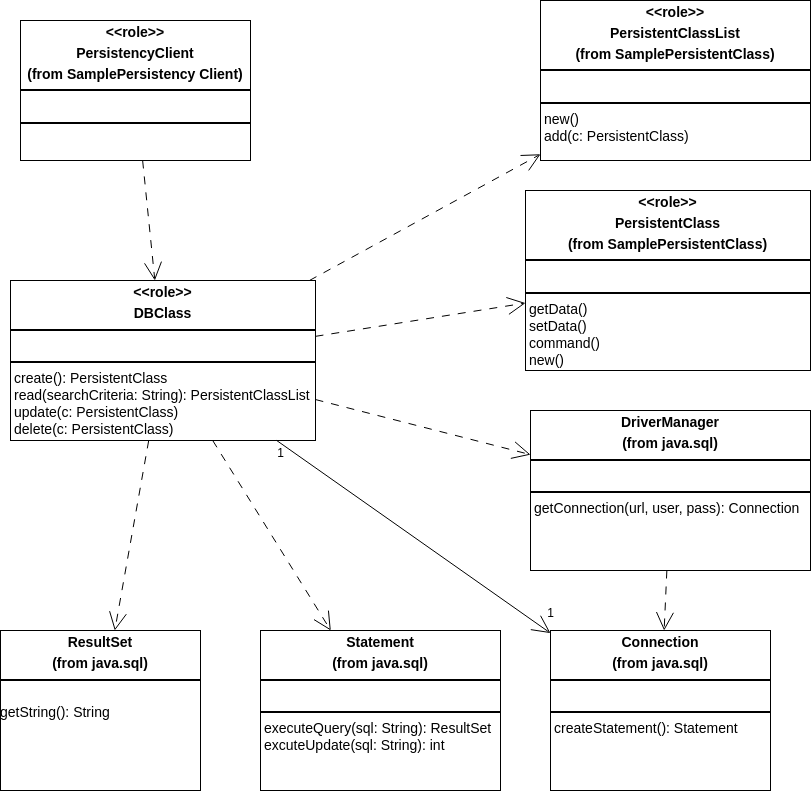

The diagram above was exported from draw.io. Its source (the exported page's mxGraphModel, read from the mxfile embedded in the PNG):
<mxGraphModel dx="2452" dy="2092" grid="1" gridSize="10" guides="1" tooltips="1" connect="1" arrows="1" fold="1" page="1" pageScale="1" pageWidth="850" pageHeight="1100" math="0" shadow="0">
  <root>
    <mxCell id="0" />
    <mxCell id="1" parent="0" />
    <mxCell id="Cc3Bo69zgKsmx6tdAahY-10" style="rounded=0;orthogonalLoop=1;jettySize=auto;html=1;dashed=1;endSize=16;endArrow=open;endFill=0;dashPattern=8 8;" edge="1" parent="1" source="Cc3Bo69zgKsmx6tdAahY-1" target="Cc3Bo69zgKsmx6tdAahY-2">
      <mxGeometry relative="1" as="geometry" />
    </mxCell>
    <mxCell id="Cc3Bo69zgKsmx6tdAahY-1" value="&lt;p style=&quot;margin:0px;margin-top:4px;text-align:center;&quot;&gt;&lt;b&gt;&amp;lt;&amp;lt;role&amp;gt;&amp;gt;&lt;/b&gt;&lt;/p&gt;&lt;p style=&quot;margin:0px;margin-top:4px;text-align:center;&quot;&gt;&lt;b&gt;PersistencyClient&lt;/b&gt;&lt;/p&gt;&lt;p style=&quot;margin:0px;margin-top:4px;text-align:center;&quot;&gt;&lt;b&gt;(from SamplePersistency Client)&lt;/b&gt;&lt;/p&gt;&lt;hr style=&quot;border-style:solid;&quot;&gt;&lt;p style=&quot;margin:0px;margin-left:4px;&quot;&gt;&lt;br&gt;&lt;/p&gt;&lt;hr style=&quot;border-style:solid;&quot;&gt;&lt;p style=&quot;margin:0px;margin-left:4px;&quot;&gt;&lt;br&gt;&lt;/p&gt;" style="verticalAlign=top;align=left;overflow=fill;html=1;whiteSpace=wrap;fontSize=14;" vertex="1" parent="1">
      <mxGeometry x="-70" width="230" height="140" as="geometry" />
    </mxCell>
    <mxCell id="Cc3Bo69zgKsmx6tdAahY-2" value="&lt;p style=&quot;margin:0px;margin-top:4px;text-align:center;&quot;&gt;&lt;b&gt;&amp;lt;&amp;lt;role&amp;gt;&amp;gt;&lt;/b&gt;&lt;/p&gt;&lt;p style=&quot;margin:0px;margin-top:4px;text-align:center;&quot;&gt;&lt;b&gt;DBClass&lt;/b&gt;&lt;/p&gt;&lt;hr style=&quot;border-style:solid;&quot;&gt;&lt;p style=&quot;margin:0px;margin-left:4px;&quot;&gt;&lt;br&gt;&lt;/p&gt;&lt;hr style=&quot;border-style:solid;&quot;&gt;&lt;p style=&quot;margin:0px;margin-left:4px;&quot;&gt;create(): PersistentClass&lt;/p&gt;&lt;p style=&quot;margin:0px;margin-left:4px;&quot;&gt;read(searchCriteria: String): PersistentClassList&lt;/p&gt;&lt;p style=&quot;margin:0px;margin-left:4px;&quot;&gt;update(c: PersistentClass)&lt;/p&gt;&lt;p style=&quot;margin:0px;margin-left:4px;&quot;&gt;delete(c: PersistentClass)&lt;/p&gt;" style="verticalAlign=top;align=left;overflow=fill;html=1;whiteSpace=wrap;fontSize=14;" vertex="1" parent="1">
      <mxGeometry x="-80" y="260" width="305" height="160" as="geometry" />
    </mxCell>
    <mxCell id="Cc3Bo69zgKsmx6tdAahY-3" value="&lt;p style=&quot;margin:0px;margin-top:4px;text-align:center;&quot;&gt;&lt;b&gt;&amp;lt;&amp;lt;role&amp;gt;&amp;gt;&lt;/b&gt;&lt;/p&gt;&lt;p style=&quot;margin:0px;margin-top:4px;text-align:center;&quot;&gt;&lt;b&gt;PersistentClassList&lt;/b&gt;&lt;/p&gt;&lt;p style=&quot;margin:0px;margin-top:4px;text-align:center;&quot;&gt;&lt;b&gt;(from SamplePersistentClass)&lt;/b&gt;&lt;/p&gt;&lt;hr style=&quot;border-style:solid;&quot;&gt;&lt;p style=&quot;margin:0px;margin-left:4px;&quot;&gt;&lt;br&gt;&lt;/p&gt;&lt;hr style=&quot;border-style:solid;&quot;&gt;&lt;p style=&quot;margin:0px;margin-left:4px;&quot;&gt;new()&lt;/p&gt;&lt;p style=&quot;margin:0px;margin-left:4px;&quot;&gt;add(c: PersistentClass)&lt;/p&gt;" style="verticalAlign=top;align=left;overflow=fill;html=1;whiteSpace=wrap;fontSize=14;" vertex="1" parent="1">
      <mxGeometry x="450" y="-20" width="270" height="160" as="geometry" />
    </mxCell>
    <mxCell id="Cc3Bo69zgKsmx6tdAahY-4" value="&lt;p style=&quot;margin:0px;margin-top:4px;text-align:center;&quot;&gt;&lt;b&gt;&amp;lt;&amp;lt;role&amp;gt;&amp;gt;&lt;/b&gt;&lt;/p&gt;&lt;p style=&quot;margin:0px;margin-top:4px;text-align:center;&quot;&gt;&lt;b&gt;PersistentClass&lt;/b&gt;&lt;/p&gt;&lt;p style=&quot;margin:0px;margin-top:4px;text-align:center;&quot;&gt;&lt;b&gt;(from SamplePersistentClass)&lt;/b&gt;&lt;/p&gt;&lt;hr style=&quot;border-style:solid;&quot;&gt;&lt;p style=&quot;margin:0px;margin-left:4px;&quot;&gt;&lt;br&gt;&lt;/p&gt;&lt;hr style=&quot;border-style:solid;&quot;&gt;&lt;p style=&quot;margin:0px;margin-left:4px;&quot;&gt;getData()&lt;/p&gt;&lt;p style=&quot;margin:0px;margin-left:4px;&quot;&gt;setData()&lt;/p&gt;&lt;p style=&quot;margin:0px;margin-left:4px;&quot;&gt;command()&lt;/p&gt;&lt;p style=&quot;margin:0px;margin-left:4px;&quot;&gt;new()&lt;/p&gt;" style="verticalAlign=top;align=left;overflow=fill;html=1;whiteSpace=wrap;fontSize=14;" vertex="1" parent="1">
      <mxGeometry x="435" y="170" width="285" height="180" as="geometry" />
    </mxCell>
    <mxCell id="Cc3Bo69zgKsmx6tdAahY-5" value="&lt;p style=&quot;margin:0px;margin-top:4px;text-align:center;&quot;&gt;&lt;b&gt;DriverManager&lt;/b&gt;&lt;/p&gt;&lt;p style=&quot;margin:0px;margin-top:4px;text-align:center;&quot;&gt;&lt;b&gt;(from java.sql)&lt;/b&gt;&lt;/p&gt;&lt;hr style=&quot;border-style:solid;&quot;&gt;&lt;p style=&quot;margin:0px;margin-left:4px;&quot;&gt;&lt;br&gt;&lt;/p&gt;&lt;hr style=&quot;border-style:solid;&quot;&gt;&lt;p style=&quot;margin:0px;margin-left:4px;&quot;&gt;getConnection(url, user, pass): Connection&lt;/p&gt;" style="verticalAlign=top;align=left;overflow=fill;html=1;whiteSpace=wrap;fontSize=14;" vertex="1" parent="1">
      <mxGeometry x="440" y="390" width="280" height="160" as="geometry" />
    </mxCell>
    <mxCell id="Cc3Bo69zgKsmx6tdAahY-7" value="&lt;p style=&quot;margin:0px;margin-top:4px;text-align:center;&quot;&gt;&lt;b&gt;Connection&lt;/b&gt;&lt;/p&gt;&lt;p style=&quot;margin:0px;margin-top:4px;text-align:center;&quot;&gt;&lt;b&gt;(from java.sql)&lt;/b&gt;&lt;/p&gt;&lt;hr style=&quot;border-style:solid;&quot;&gt;&lt;p style=&quot;margin:0px;margin-left:4px;&quot;&gt;&lt;br&gt;&lt;/p&gt;&lt;hr style=&quot;border-style:solid;&quot;&gt;&lt;p style=&quot;margin:0px;margin-left:4px;&quot;&gt;createStatement(): Statement&lt;/p&gt;" style="verticalAlign=top;align=left;overflow=fill;html=1;whiteSpace=wrap;fontSize=14;" vertex="1" parent="1">
      <mxGeometry x="460" y="610" width="220" height="160" as="geometry" />
    </mxCell>
    <mxCell id="Cc3Bo69zgKsmx6tdAahY-8" value="&lt;p style=&quot;margin:0px;margin-top:4px;text-align:center;&quot;&gt;&lt;b style=&quot;background-color: transparent; color: light-dark(rgb(0, 0, 0), rgb(255, 255, 255));&quot;&gt;Statement&lt;/b&gt;&lt;/p&gt;&lt;p style=&quot;margin:0px;margin-top:4px;text-align:center;&quot;&gt;&lt;b style=&quot;background-color: transparent; color: light-dark(rgb(0, 0, 0), rgb(255, 255, 255));&quot;&gt;(from java.sql)&lt;/b&gt;&lt;/p&gt;&lt;hr style=&quot;border-style:solid;&quot;&gt;&lt;p style=&quot;margin:0px;margin-left:4px;&quot;&gt;&lt;br&gt;&lt;/p&gt;&lt;hr style=&quot;border-style:solid;&quot;&gt;&lt;p style=&quot;margin:0px;margin-left:4px;&quot;&gt;executeQuery(sql: String): ResultSet&lt;/p&gt;&lt;p style=&quot;margin:0px;margin-left:4px;&quot;&gt;excuteUpdate(sql: String): int&lt;/p&gt;" style="verticalAlign=top;align=left;overflow=fill;html=1;whiteSpace=wrap;fontSize=14;" vertex="1" parent="1">
      <mxGeometry x="170" y="610" width="240" height="160" as="geometry" />
    </mxCell>
    <mxCell id="Cc3Bo69zgKsmx6tdAahY-9" value="&lt;p style=&quot;margin:0px;margin-top:4px;text-align:center;&quot;&gt;&lt;b style=&quot;background-color: transparent; color: light-dark(rgb(0, 0, 0), rgb(255, 255, 255));&quot;&gt;ResultSet&lt;/b&gt;&lt;/p&gt;&lt;p style=&quot;margin:0px;margin-top:4px;text-align:center;&quot;&gt;&lt;b style=&quot;background-color: transparent; color: light-dark(rgb(0, 0, 0), rgb(255, 255, 255));&quot;&gt;(from java.sql)&lt;/b&gt;&lt;/p&gt;&lt;hr style=&quot;border-style:solid;&quot;&gt;&lt;p style=&quot;margin:0px;margin-left:4px;&quot;&gt;&lt;br&gt;&lt;/p&gt;getString(): String" style="verticalAlign=top;align=left;overflow=fill;html=1;whiteSpace=wrap;fontSize=14;" vertex="1" parent="1">
      <mxGeometry x="-90" y="610" width="200" height="160" as="geometry" />
    </mxCell>
    <mxCell id="Cc3Bo69zgKsmx6tdAahY-12" style="rounded=0;orthogonalLoop=1;jettySize=auto;html=1;dashed=1;endSize=16;endArrow=open;endFill=0;dashPattern=8 8;" edge="1" parent="1" source="Cc3Bo69zgKsmx6tdAahY-2" target="Cc3Bo69zgKsmx6tdAahY-3">
      <mxGeometry relative="1" as="geometry">
        <mxPoint x="185" y="200" as="sourcePoint" />
        <mxPoint x="185" y="250" as="targetPoint" />
      </mxGeometry>
    </mxCell>
    <mxCell id="Cc3Bo69zgKsmx6tdAahY-13" style="rounded=0;orthogonalLoop=1;jettySize=auto;html=1;dashed=1;endSize=16;endArrow=open;endFill=0;dashPattern=8 8;" edge="1" parent="1" source="Cc3Bo69zgKsmx6tdAahY-2" target="Cc3Bo69zgKsmx6tdAahY-4">
      <mxGeometry relative="1" as="geometry">
        <mxPoint x="375" y="255" as="sourcePoint" />
        <mxPoint x="550" y="185" as="targetPoint" />
      </mxGeometry>
    </mxCell>
    <mxCell id="Cc3Bo69zgKsmx6tdAahY-14" style="rounded=0;orthogonalLoop=1;jettySize=auto;html=1;dashed=1;endSize=16;endArrow=open;endFill=0;dashPattern=8 8;" edge="1" parent="1" source="Cc3Bo69zgKsmx6tdAahY-2" target="Cc3Bo69zgKsmx6tdAahY-5">
      <mxGeometry relative="1" as="geometry">
        <mxPoint x="385" y="265" as="sourcePoint" />
        <mxPoint x="560" y="195" as="targetPoint" />
      </mxGeometry>
    </mxCell>
    <mxCell id="Cc3Bo69zgKsmx6tdAahY-15" style="rounded=0;orthogonalLoop=1;jettySize=auto;html=1;dashed=1;endSize=16;endArrow=open;endFill=0;dashPattern=8 8;" edge="1" parent="1" source="Cc3Bo69zgKsmx6tdAahY-5" target="Cc3Bo69zgKsmx6tdAahY-7">
      <mxGeometry relative="1" as="geometry">
        <mxPoint x="215" y="225" as="sourcePoint" />
        <mxPoint x="500" y="578.125" as="targetPoint" />
      </mxGeometry>
    </mxCell>
    <mxCell id="Cc3Bo69zgKsmx6tdAahY-16" style="rounded=0;orthogonalLoop=1;jettySize=auto;html=1;dashed=1;endSize=16;endArrow=open;endFill=0;dashPattern=8 8;" edge="1" parent="1" source="Cc3Bo69zgKsmx6tdAahY-2" target="Cc3Bo69zgKsmx6tdAahY-8">
      <mxGeometry relative="1" as="geometry">
        <mxPoint x="405" y="285" as="sourcePoint" />
        <mxPoint x="580" y="215" as="targetPoint" />
      </mxGeometry>
    </mxCell>
    <mxCell id="Cc3Bo69zgKsmx6tdAahY-17" style="rounded=0;orthogonalLoop=1;jettySize=auto;html=1;dashed=1;endSize=16;endArrow=open;endFill=0;dashPattern=8 8;" edge="1" parent="1" source="Cc3Bo69zgKsmx6tdAahY-2" target="Cc3Bo69zgKsmx6tdAahY-9">
      <mxGeometry relative="1" as="geometry">
        <mxPoint x="415" y="295" as="sourcePoint" />
        <mxPoint x="590" y="225" as="targetPoint" />
      </mxGeometry>
    </mxCell>
    <mxCell id="Cc3Bo69zgKsmx6tdAahY-18" style="rounded=0;orthogonalLoop=1;jettySize=auto;html=1;endSize=16;endArrow=open;endFill=0;" edge="1" parent="1" source="Cc3Bo69zgKsmx6tdAahY-2" target="Cc3Bo69zgKsmx6tdAahY-7">
      <mxGeometry relative="1" as="geometry">
        <mxPoint x="235" y="389" as="sourcePoint" />
        <mxPoint x="450" y="444" as="targetPoint" />
      </mxGeometry>
    </mxCell>
    <mxCell id="Cc3Bo69zgKsmx6tdAahY-19" value="1" style="text;html=1;align=center;verticalAlign=middle;resizable=0;points=[];autosize=1;strokeColor=none;fillColor=none;" vertex="1" parent="1">
      <mxGeometry x="175" y="418" width="30" height="30" as="geometry" />
    </mxCell>
    <mxCell id="Cc3Bo69zgKsmx6tdAahY-20" value="1" style="text;html=1;align=center;verticalAlign=middle;resizable=0;points=[];autosize=1;strokeColor=none;fillColor=none;" vertex="1" parent="1">
      <mxGeometry x="445" y="578" width="30" height="30" as="geometry" />
    </mxCell>
  </root>
</mxGraphModel>